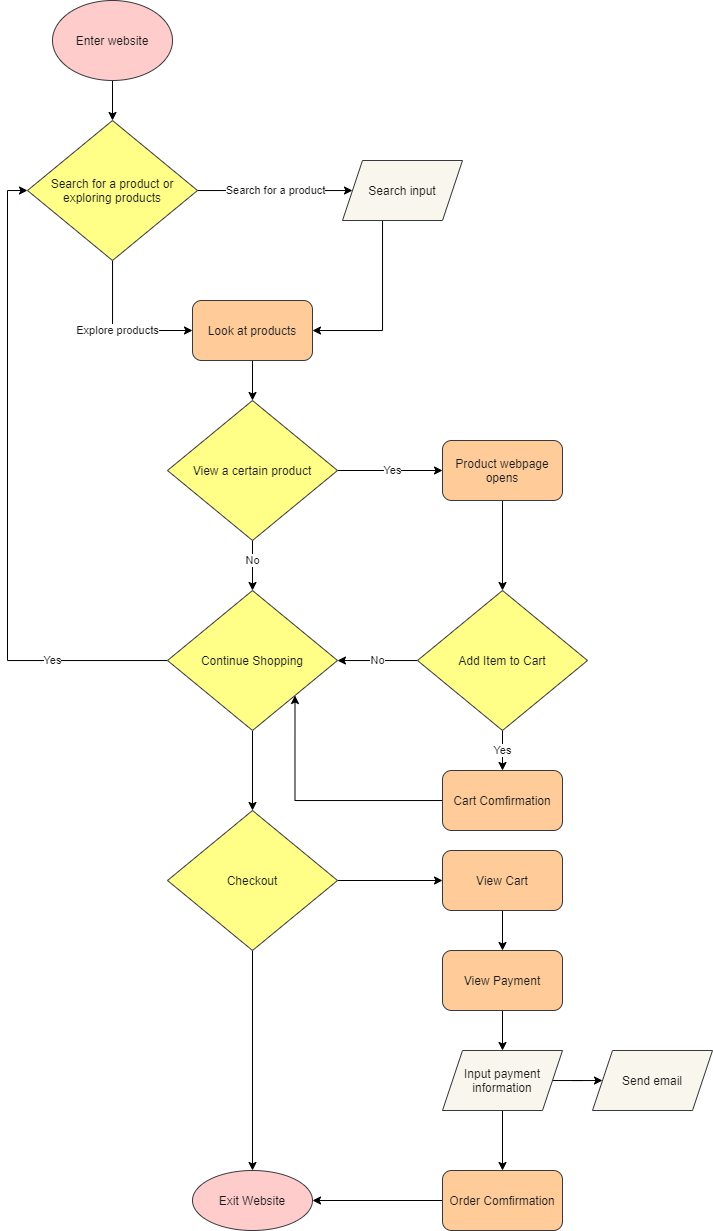

The diagram above was exported from draw.io. Its source (the exported page's mxGraphModel, read from the mxfile embedded in the PNG):
<mxGraphModel dx="297" dy="135" grid="1" gridSize="10" guides="1" tooltips="1" connect="1" arrows="1" fold="1" page="1" pageScale="1" pageWidth="850" pageHeight="1100" math="0" shadow="0">
  <root>
    <mxCell id="0" />
    <mxCell id="1" parent="0" />
    <mxCell id="4" value="" style="edgeStyle=orthogonalEdgeStyle;rounded=0;orthogonalLoop=1;jettySize=auto;html=1;fontColor=#1A1A1A;" edge="1" parent="1" source="2" target="3">
      <mxGeometry relative="1" as="geometry" />
    </mxCell>
    <mxCell id="2" value="&lt;font color=&quot;#1a1a1a&quot;&gt;Enter website&lt;/font&gt;" style="ellipse;whiteSpace=wrap;html=1;fillColor=#ffcccc;strokeColor=#36393d;" vertex="1" parent="1">
      <mxGeometry x="190" y="20" width="120" height="80" as="geometry" />
    </mxCell>
    <mxCell id="6" value="Search for a product" style="edgeStyle=orthogonalEdgeStyle;rounded=0;orthogonalLoop=1;jettySize=auto;html=1;fontColor=#1A1A1A;" edge="1" parent="1" source="3" target="5">
      <mxGeometry relative="1" as="geometry">
        <Array as="points">
          <mxPoint x="450" y="210" />
          <mxPoint x="450" y="210" />
        </Array>
      </mxGeometry>
    </mxCell>
    <mxCell id="11" value="Explore products" style="edgeStyle=orthogonalEdgeStyle;rounded=0;orthogonalLoop=1;jettySize=auto;html=1;entryX=0;entryY=0.5;entryDx=0;entryDy=0;fontColor=#1A1A1A;" edge="1" parent="1" source="3" target="7">
      <mxGeometry relative="1" as="geometry" />
    </mxCell>
    <mxCell id="3" value="Search for a product or exploring products" style="rhombus;whiteSpace=wrap;html=1;fillColor=#ffff88;strokeColor=#36393d;fontColor=#1A1A1A;" vertex="1" parent="1">
      <mxGeometry x="165" y="140" width="170" height="140" as="geometry" />
    </mxCell>
    <mxCell id="12" style="edgeStyle=orthogonalEdgeStyle;rounded=0;orthogonalLoop=1;jettySize=auto;html=1;fontColor=#1A1A1A;" edge="1" parent="1" source="5" target="7">
      <mxGeometry relative="1" as="geometry">
        <Array as="points">
          <mxPoint x="520" y="350" />
        </Array>
      </mxGeometry>
    </mxCell>
    <mxCell id="5" value="&lt;font color=&quot;#1a1a1a&quot;&gt;Search input&lt;/font&gt;" style="shape=parallelogram;perimeter=parallelogramPerimeter;whiteSpace=wrap;html=1;fixedSize=1;fillColor=#f9f7ed;strokeColor=#36393d;" vertex="1" parent="1">
      <mxGeometry x="480" y="180" width="120" height="60" as="geometry" />
    </mxCell>
    <mxCell id="15" value="" style="edgeStyle=orthogonalEdgeStyle;rounded=0;orthogonalLoop=1;jettySize=auto;html=1;fontColor=#1A1A1A;" edge="1" parent="1" source="7" target="14">
      <mxGeometry relative="1" as="geometry" />
    </mxCell>
    <mxCell id="7" value="&lt;font color=&quot;#1a1a1a&quot;&gt;Look at products&lt;/font&gt;" style="rounded=1;whiteSpace=wrap;html=1;fillColor=#ffcc99;strokeColor=#36393d;" vertex="1" parent="1">
      <mxGeometry x="330" y="320" width="120" height="60" as="geometry" />
    </mxCell>
    <mxCell id="22" value="" style="edgeStyle=orthogonalEdgeStyle;rounded=0;orthogonalLoop=1;jettySize=auto;html=1;fontColor=#1A1A1A;" edge="1" parent="1" source="14">
      <mxGeometry relative="1" as="geometry">
        <mxPoint x="580" y="490" as="targetPoint" />
      </mxGeometry>
    </mxCell>
    <mxCell id="26" value="Yes" style="edgeLabel;html=1;align=center;verticalAlign=middle;resizable=0;points=[];fontColor=#1A1A1A;" vertex="1" connectable="0" parent="22">
      <mxGeometry x="0.2381" y="-2" relative="1" as="geometry">
        <mxPoint x="-10" y="-2" as="offset" />
      </mxGeometry>
    </mxCell>
    <mxCell id="29" value="No" style="edgeStyle=orthogonalEdgeStyle;rounded=0;orthogonalLoop=1;jettySize=auto;html=1;fontColor=#1A1A1A;" edge="1" parent="1" source="14" target="28">
      <mxGeometry x="-0.2" relative="1" as="geometry">
        <mxPoint as="offset" />
      </mxGeometry>
    </mxCell>
    <mxCell id="14" value="View a certain product" style="rhombus;whiteSpace=wrap;html=1;fillColor=#ffff88;strokeColor=#36393d;fontColor=#1A1A1A;" vertex="1" parent="1">
      <mxGeometry x="305" y="420" width="170" height="140" as="geometry" />
    </mxCell>
    <mxCell id="33" value="" style="edgeStyle=orthogonalEdgeStyle;rounded=0;orthogonalLoop=1;jettySize=auto;html=1;fontColor=#1A1A1A;" edge="1" parent="1" source="24" target="32">
      <mxGeometry relative="1" as="geometry" />
    </mxCell>
    <mxCell id="24" value="&lt;font color=&quot;#1a1a1a&quot;&gt;Product webpage opens&lt;/font&gt;" style="rounded=1;whiteSpace=wrap;html=1;fillColor=#ffcc99;strokeColor=#36393d;" vertex="1" parent="1">
      <mxGeometry x="580" y="460" width="120" height="60" as="geometry" />
    </mxCell>
    <mxCell id="30" style="edgeStyle=orthogonalEdgeStyle;rounded=0;orthogonalLoop=1;jettySize=auto;html=1;entryX=0;entryY=0.5;entryDx=0;entryDy=0;fontColor=#1A1A1A;" edge="1" parent="1" source="28" target="3">
      <mxGeometry relative="1" as="geometry">
        <Array as="points">
          <mxPoint x="145" y="680" />
          <mxPoint x="145" y="210" />
        </Array>
      </mxGeometry>
    </mxCell>
    <mxCell id="31" value="&lt;font&gt;Yes&lt;/font&gt;" style="edgeLabel;html=1;align=center;verticalAlign=middle;resizable=0;points=[];fontColor=#1A1A1A;" vertex="1" connectable="0" parent="30">
      <mxGeometry x="-0.6369" y="-8" relative="1" as="geometry">
        <mxPoint x="3" y="8" as="offset" />
      </mxGeometry>
    </mxCell>
    <mxCell id="44" value="" style="edgeStyle=orthogonalEdgeStyle;rounded=0;orthogonalLoop=1;jettySize=auto;html=1;fontColor=#1A1A1A;" edge="1" parent="1" source="28" target="43">
      <mxGeometry relative="1" as="geometry" />
    </mxCell>
    <mxCell id="28" value="Continue Shopping" style="rhombus;whiteSpace=wrap;html=1;fillColor=#ffff88;strokeColor=#36393d;fontColor=#1A1A1A;" vertex="1" parent="1">
      <mxGeometry x="305" y="610" width="170" height="140" as="geometry" />
    </mxCell>
    <mxCell id="34" value="&lt;font color=&quot;#1a1a1a&quot;&gt;No&lt;/font&gt;" style="edgeStyle=orthogonalEdgeStyle;rounded=0;orthogonalLoop=1;jettySize=auto;html=1;fontColor=#FFFFFF;" edge="1" parent="1" source="32" target="28">
      <mxGeometry relative="1" as="geometry">
        <Array as="points">
          <mxPoint x="520" y="680" />
          <mxPoint x="520" y="680" />
        </Array>
      </mxGeometry>
    </mxCell>
    <mxCell id="40" value="" style="edgeStyle=orthogonalEdgeStyle;rounded=0;orthogonalLoop=1;jettySize=auto;html=1;fontColor=#1A1A1A;" edge="1" parent="1" source="32" target="39">
      <mxGeometry relative="1" as="geometry" />
    </mxCell>
    <mxCell id="41" value="Yes" style="edgeLabel;html=1;align=center;verticalAlign=middle;resizable=0;points=[];fontColor=#1A1A1A;" vertex="1" connectable="0" parent="40">
      <mxGeometry x="-0.0286" y="7" relative="1" as="geometry">
        <mxPoint x="-7" as="offset" />
      </mxGeometry>
    </mxCell>
    <mxCell id="32" value="Add Item to Cart" style="rhombus;whiteSpace=wrap;html=1;fillColor=#ffff88;strokeColor=#36393d;fontColor=#1A1A1A;" vertex="1" parent="1">
      <mxGeometry x="555" y="610" width="170" height="140" as="geometry" />
    </mxCell>
    <mxCell id="42" style="edgeStyle=orthogonalEdgeStyle;rounded=0;orthogonalLoop=1;jettySize=auto;html=1;entryX=1;entryY=1;entryDx=0;entryDy=0;fontColor=#1A1A1A;" edge="1" parent="1" source="39" target="28">
      <mxGeometry relative="1" as="geometry" />
    </mxCell>
    <mxCell id="39" value="Cart Comfirmation" style="rounded=1;whiteSpace=wrap;html=1;fillColor=#ffcc99;strokeColor=#36393d;fontColor=#1A1A1A;" vertex="1" parent="1">
      <mxGeometry x="580" y="790" width="120" height="60" as="geometry" />
    </mxCell>
    <mxCell id="46" value="" style="edgeStyle=orthogonalEdgeStyle;rounded=0;orthogonalLoop=1;jettySize=auto;html=1;fontColor=#1A1A1A;" edge="1" parent="1" source="43" target="45">
      <mxGeometry relative="1" as="geometry" />
    </mxCell>
    <mxCell id="49" value="" style="edgeStyle=orthogonalEdgeStyle;rounded=0;orthogonalLoop=1;jettySize=auto;html=1;fontColor=#1A1A1A;" edge="1" parent="1" source="43" target="48">
      <mxGeometry relative="1" as="geometry" />
    </mxCell>
    <mxCell id="43" value="Checkout" style="rhombus;whiteSpace=wrap;html=1;fillColor=#ffff88;strokeColor=#36393d;fontColor=#1A1A1A;" vertex="1" parent="1">
      <mxGeometry x="305" y="830" width="170" height="140" as="geometry" />
    </mxCell>
    <mxCell id="45" value="&lt;font color=&quot;#1a1a1a&quot;&gt;Exit Website&lt;/font&gt;" style="ellipse;whiteSpace=wrap;html=1;strokeColor=#36393d;fillColor=#ffcccc;" vertex="1" parent="1">
      <mxGeometry x="330" y="1190" width="120" height="60" as="geometry" />
    </mxCell>
    <mxCell id="51" value="" style="edgeStyle=orthogonalEdgeStyle;rounded=0;orthogonalLoop=1;jettySize=auto;html=1;fontColor=#1A1A1A;" edge="1" parent="1" source="48" target="50">
      <mxGeometry relative="1" as="geometry" />
    </mxCell>
    <mxCell id="48" value="View Cart" style="rounded=1;whiteSpace=wrap;html=1;fillColor=#ffcc99;strokeColor=#36393d;fontColor=#1A1A1A;" vertex="1" parent="1">
      <mxGeometry x="580" y="870" width="120" height="60" as="geometry" />
    </mxCell>
    <mxCell id="54" value="" style="edgeStyle=orthogonalEdgeStyle;rounded=0;orthogonalLoop=1;jettySize=auto;html=1;fontColor=#1A1A1A;" edge="1" parent="1" source="50" target="53">
      <mxGeometry relative="1" as="geometry" />
    </mxCell>
    <mxCell id="50" value="View Payment" style="rounded=1;whiteSpace=wrap;html=1;fillColor=#ffcc99;strokeColor=#36393d;fontColor=#1A1A1A;" vertex="1" parent="1">
      <mxGeometry x="580" y="970" width="120" height="60" as="geometry" />
    </mxCell>
    <mxCell id="58" value="" style="edgeStyle=orthogonalEdgeStyle;rounded=0;orthogonalLoop=1;jettySize=auto;html=1;fontColor=#1A1A1A;" edge="1" parent="1" source="53" target="57">
      <mxGeometry relative="1" as="geometry" />
    </mxCell>
    <mxCell id="60" value="" style="edgeStyle=orthogonalEdgeStyle;rounded=0;orthogonalLoop=1;jettySize=auto;html=1;fontColor=#1A1A1A;" edge="1" parent="1" source="53" target="59">
      <mxGeometry relative="1" as="geometry" />
    </mxCell>
    <mxCell id="53" value="&lt;font color=&quot;#1a1a1a&quot;&gt;Input payment information&lt;/font&gt;" style="shape=parallelogram;perimeter=parallelogramPerimeter;whiteSpace=wrap;html=1;fixedSize=1;fillColor=#f9f7ed;strokeColor=#36393d;" vertex="1" parent="1">
      <mxGeometry x="580" y="1070" width="120" height="60" as="geometry" />
    </mxCell>
    <mxCell id="57" value="&lt;font color=&quot;#1a1a1a&quot;&gt;Send email&lt;/font&gt;" style="shape=parallelogram;perimeter=parallelogramPerimeter;whiteSpace=wrap;html=1;fixedSize=1;fillColor=#f9f7ed;strokeColor=#36393d;" vertex="1" parent="1">
      <mxGeometry x="730" y="1070" width="120" height="60" as="geometry" />
    </mxCell>
    <mxCell id="61" value="" style="edgeStyle=orthogonalEdgeStyle;rounded=0;orthogonalLoop=1;jettySize=auto;html=1;fontColor=#1A1A1A;" edge="1" parent="1" source="59" target="45">
      <mxGeometry relative="1" as="geometry" />
    </mxCell>
    <mxCell id="59" value="Order Comfirmation" style="rounded=1;whiteSpace=wrap;html=1;fillColor=#ffcc99;strokeColor=#36393d;fontColor=#1A1A1A;" vertex="1" parent="1">
      <mxGeometry x="580" y="1190" width="120" height="60" as="geometry" />
    </mxCell>
  </root>
</mxGraphModel>